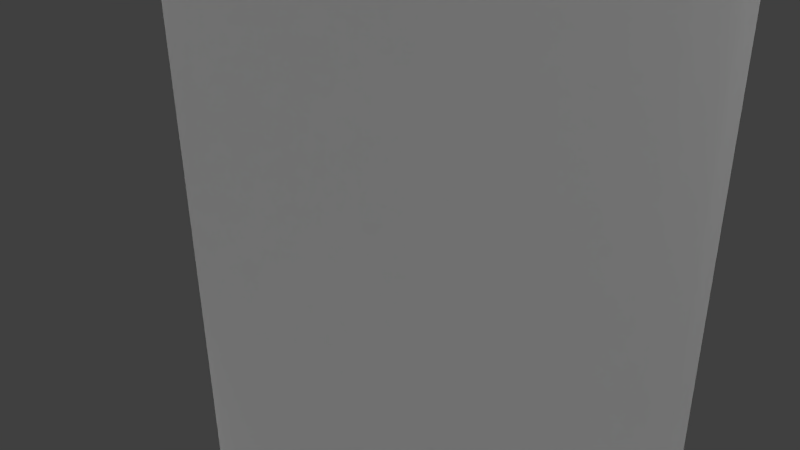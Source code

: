 # Source: 11_creativity_chenille_stems.blend  (saved by Blender 2.76.0; exported with 4.5.12 LTS)
import bpy
from mathutils import Matrix  # noqa: F401  (used for matrix-valued properties, if any)

bpy.ops.wm.read_factory_settings(use_empty=True)
scene = bpy.context.scene
scene.name = 'Scene'

# ---- collections
col_collection_1 = bpy.data.collections.new('Collection 1'); scene.collection.children.link(col_collection_1)

# ---- materials (node trees are filled in below, after node groups)
mat_material_001 = bpy.data.materials.new('Material.001')
mat_material_001.alpha_threshold = 0.0
mat_material_001.use_transparent_shadow = False
mat_material_001.roughness = 0.5
mat_material = bpy.data.materials.new('Material')
mat_material.alpha_threshold = 0.0
mat_material.use_transparent_shadow = False
mat_material.roughness = 0.5
mat_material.specular_intensity = 0.07635

# ---- material node trees

# ---- world
world_world = bpy.data.worlds.new('World'); scene.world = world_world
world_world.color = (0.05088, 0.05088, 0.05088)
world_world.use_sun_shadow = False
world_world.sun_shadow_jitter_overblur = 0.0
world_world.cycles.sampling_method = 'MANUAL'
world_world.cycles.sample_map_resolution = 256

# ---- cameras
cam_camera = bpy.data.cameras.new('Camera')
cam_camera.clip_end = 100.0
cam_camera.lens = 35.0
cam_camera.sensor_width = 32.0
cam_camera.sensor_height = 18.0
cam_camera.ortho_scale = 7.314
cam_camera.dof.focus_distance = 0.0
cam_camera.dof.aperture_fstop = 128.0

# ---- lights
light_hemi_001 = bpy.data.lights.new('Hemi.001', 'SUN')
light_hemi_001.transmission_factor = 0.0
light_hemi_001.angle = 0.1993
light_hemi_001.energy = 1.0
light_hemi_001.shadow_buffer_clip_start = 0.5
light_hemi_001.shadow_soft_size = 0.1
light_hemi_001.shadow_cascade_max_distance = 1000.0
light_hemi_001.cycles.use_multiple_importance_sampling = False
light_point_001 = bpy.data.lights.new('Point.001', 'POINT')
light_point_001.transmission_factor = 0.0
light_point_001.energy = 100.0
light_point_001.shadow_buffer_clip_start = 0.5
light_point_001.shadow_soft_size = 10.0
light_point_001.shadow_maximum_resolution = 0.006
light_point_001.use_absolute_resolution = True
light_point_001.cycles.use_multiple_importance_sampling = False
light_point = bpy.data.lights.new('Point', 'POINT')
light_point.transmission_factor = 0.0
light_point.energy = 100.0
light_point.shadow_buffer_clip_start = 0.5
light_point.shadow_soft_size = 10.0
light_point.shadow_maximum_resolution = 0.006
light_point.use_absolute_resolution = True
light_point.cycles.use_multiple_importance_sampling = False
light_hemi = bpy.data.lights.new('Hemi', 'SUN')
light_hemi.transmission_factor = 0.0
light_hemi.angle = 2.942
light_hemi.energy = 1.0
light_hemi.shadow_buffer_clip_start = 0.5
light_hemi.shadow_soft_size = 10.0
light_hemi.shadow_cascade_max_distance = 1000.0
light_hemi.cycles.use_multiple_importance_sampling = False

# ---- meshes
me_cube_001 = bpy.data.meshes.new('Cube.001')
me_cube_001.from_pydata([(-1.0, -1.0, -1.0), (-1.0, -1.0, 1.0), (-1.0, 1.0, -1.0), (-1.0, 1.0, 1.0), (1.0, -1.0, -1.0), (1.0, -1.0, 1.0), (1.0, 1.0, -1.0), (1.0, 1.0, 1.0), (0.0, 15.73, -12.87), (0.0, 15.73, -1.204), (0.1829, 15.43, -12.87), (0.1829, 15.43, -1.204), (0.3588, 14.53, -12.87), (0.3588, 14.53, -1.204), (0.5208, 13.08, -12.87), (0.5208, 13.08, -1.204), (0.6629, 11.12, -12.87), (0.6629, 11.12, -1.204), (0.7795, 8.739, -12.87), (0.7795, 8.739, -1.204), (0.8661, 6.02, -12.87), (0.8661, 6.02, -1.204), (0.9195, 3.069, -12.87), (0.9195, 3.069, -1.204), (0.9375, 2.484e-06, -12.87), (0.9375, 2.484e-06, -1.204), (0.9195, -3.069, -12.87), (0.9195, -3.069, -1.204), (0.8661, -6.02, -12.87), (0.8661, -6.02, -1.204), (0.7795, -8.739, -12.87), (0.7795, -8.739, -1.204), (0.6629, -11.12, -12.87), (0.6629, -11.12, -1.204), (0.5208, -13.08, -12.87), (0.5208, -13.08, -1.204), (0.3588, -14.53, -12.87), (0.3588, -14.53, -1.204), (0.1829, -15.43, -12.87), (0.1829, -15.43, -1.204), (-3.055e-07, -15.73, -12.87), (-3.055e-07, -15.73, -1.204), (-0.1829, -15.43, -12.87), (-0.1829, -15.43, -1.204), (-0.3588, -14.53, -12.87), (-0.3588, -14.53, -1.204), (-0.5208, -13.08, -12.87), (-0.5208, -13.08, -1.204), (-0.6629, -11.12, -12.87), (-0.6629, -11.12, -1.204), (-0.7795, -8.739, -12.87), (-0.7795, -8.739, -1.204), (-0.8661, -6.02, -12.87), (-0.8661, -6.02, -1.204), (-0.9195, -3.069, -12.87), (-0.9195, -3.069, -1.204), (-0.9375, 1.649e-05, -12.87), (-0.9375, 1.649e-05, -1.204), (-0.9195, 3.069, -12.87), (-0.9195, 3.069, -1.204), (-0.8661, 6.02, -12.87), (-0.8661, 6.02, -1.204), (-0.7795, 8.739, -12.87), (-0.7795, 8.739, -1.204), (-0.6629, 11.12, -12.87), (-0.6629, 11.12, -1.204), (-0.5208, 13.08, -12.87), (-0.5208, 13.08, -1.204), (-0.3588, 14.53, -12.87), (-0.3588, 14.53, -1.204), (-0.1829, 15.43, -12.87), (-0.1829, 15.43, -1.204), (0.0, 15.73, -7.012), (0.1829, 15.43, -7.012), (0.3588, 14.53, -7.012), (0.5208, 13.08, -7.012), (0.6629, 11.12, -7.012), (0.7795, 8.739, -7.012), (0.8661, 6.02, -7.012), (0.9195, 3.069, -7.012), (0.9375, 2.484e-06, -7.012), (0.9195, -3.069, -7.012), (0.8661, -6.02, -7.012), (0.7795, -8.739, -7.012), (0.6629, -11.12, -7.012), (0.5208, -13.08, -7.012), (0.3588, -14.53, -7.012), (0.1829, -15.43, -7.012), (-3.055e-07, -15.73, -7.012), (-0.1829, -15.43, -7.012), (-0.3588, -14.53, -7.012), (-0.5208, -13.08, -7.012), (-0.6629, -11.12, -7.012), (-0.7795, -8.739, -7.012), (-0.8661, -6.02, -7.012), (-0.9195, -3.069, -7.012), (-0.9375, 1.649e-05, -7.012), (-0.9195, 3.069, -7.012), (-0.8661, 6.02, -7.012), (-0.7795, 8.739, -7.012), (-0.6629, 11.12, -7.012), (-0.5208, 13.08, -7.012), (-0.3588, 14.53, -7.012), (-0.1829, 15.43, -7.012)], [], [(1, 3, 2, 0), (3, 7, 6, 2), (7, 5, 4, 6), (5, 1, 0, 4), (0, 2, 6, 4), (5, 7, 3, 1), (72, 9, 11, 73), (73, 11, 13, 74), (74, 13, 15, 75), (75, 15, 17, 76), (76, 17, 19, 77), (77, 19, 21, 78), (78, 21, 23, 79), (79, 23, 25, 80), (80, 25, 27, 81), (81, 27, 29, 82), (82, 29, 31, 83), (83, 31, 33, 84), (84, 33, 35, 85), (85, 35, 37, 86), (86, 37, 39, 87), (87, 39, 41, 88), (88, 41, 43, 89), (89, 43, 45, 90), (90, 45, 47, 91), (91, 47, 49, 92), (92, 49, 51, 93), (93, 51, 53, 94), (94, 53, 55, 95), (95, 55, 57, 96), (96, 57, 59, 97), (97, 59, 61, 98), (98, 61, 63, 99), (99, 63, 65, 100), (100, 65, 67, 101), (101, 67, 69, 102), (11, 9, 71, 69, 67, 65, 63, 61, 59, 57, 55, 53, 51, 49, 47, 45, 43, 41, 39, 37, 35, 33, 31, 29, 27, 25, 23, 21, 19, 17, 15, 13), (103, 71, 9, 72), (102, 69, 71, 103), (8, 10, 12, 14, 16, 18, 20, 22, 24, 26, 28, 30, 32, 34, 36, 38, 40, 42, 44, 46, 48, 50, 52, 54, 56, 58, 60, 62, 64, 66, 68, 70), (68, 102, 103, 70), (70, 103, 72, 8), (66, 101, 102, 68), (64, 100, 101, 66), (62, 99, 100, 64), (60, 98, 99, 62), (58, 97, 98, 60), (56, 96, 97, 58), (54, 95, 96, 56), (52, 94, 95, 54), (50, 93, 94, 52), (48, 92, 93, 50), (46, 91, 92, 48), (44, 90, 91, 46), (42, 89, 90, 44), (40, 88, 89, 42), (38, 87, 88, 40), (36, 86, 87, 38), (34, 85, 86, 36), (32, 84, 85, 34), (30, 83, 84, 32), (28, 82, 83, 30), (26, 81, 82, 28), (24, 80, 81, 26), (22, 79, 80, 24), (20, 78, 79, 22), (18, 77, 78, 20), (16, 76, 77, 18), (14, 75, 76, 16), (12, 74, 75, 14), (10, 73, 74, 12), (8, 72, 73, 10)])
me_cube_001.polygons.foreach_set('use_smooth', [True] * 72)
me_cube_001.polygons.foreach_set('material_index', [0, 0, 0, 0, 0, 0, 1, 1, 1, 1, 1, 1, 1, 1, 1, 1, 1, 1, 1, 1, 1, 1, 1, 1, 1, 1, 1, 1, 1, 1, 1, 1, 1, 1, 1, 1, 1, 1, 1, 1, 1, 1, 1, 1, 1, 1, 1, 1, 1, 1, 1, 1, 1, 1, 1, 1, 1, 1, 1, 1, 1, 1, 1, 1, 1, 1, 1, 1, 1, 1, 1, 1])
_uv = me_cube_001.uv_layers.new(name='UVMap')
_uv.uv.foreach_set('vector', [0.4311, 0.3563, 0.5039, 0.3563, 0.5039, 0.2835, 0.4311, 0.2835, 0.5794, 0.9738, 0.325, 0.9738, 0.325, 0.8326, 0.5794, 0.8326, 0.5275, 0.3892, 0.4518, 0.3892, 0.4518, 0.1996, 0.5275, 0.1996, 0.291, 0.9763, 0.03494, 0.9763, 0.03494, 0.83, 0.291, 0.83, 0.4407, 0.3139, 0.4407, 0.3829, 0.5096, 0.3829, 0.5096, 0.3139, 0.2408, 0.9364, 0.2408, 0.9193, 0.2229, 0.9193, 0.2229, 0.9364, 0.444, 0.4891, 0.444, 0.8008, 0.4247, 0.8008, 0.4247, 0.4891, 0.4247, 0.4891, 0.4247, 0.8008, 0.4061, 0.8008, 0.4061, 0.4891, 0.4061, 0.4891, 0.4061, 0.8008, 0.3889, 0.8008, 0.3889, 0.4891, 0.3889, 0.4891, 0.3889, 0.8008, 0.3739, 0.8008, 0.3739, 0.4891, 0.3739, 0.4891, 0.3739, 0.8008, 0.3615, 0.8008, 0.3615, 0.4891, 0.3615, 0.4891, 0.3615, 0.8008, 0.3523, 0.8008, 0.3523, 0.4891, 0.3523, 0.4891, 0.3523, 0.8008, 0.3467, 0.8008, 0.3467, 0.4891, 0.2612, 0.4801, 0.2612, 0.7769, 0.2575, 0.7764, 0.2575, 0.4796, 0.2575, 0.4796, 0.2575, 0.7764, 0.2536, 0.7769, 0.2536, 0.4801, 0.2536, 0.4801, 0.2536, 0.7769, 0.2498, 0.7783, 0.2498, 0.4815, 0.2549, 0.4911, 0.2549, 0.8079, 0.2456, 0.8079, 0.2456, 0.4911, 0.2456, 0.4911, 0.2456, 0.8079, 0.2331, 0.8079, 0.2331, 0.4911, 0.2331, 0.4911, 0.2331, 0.8079, 0.2178, 0.8079, 0.2178, 0.4911, 0.2178, 0.4911, 0.2178, 0.8079, 0.2004, 0.8079, 0.2004, 0.4911, 0.2004, 0.4911, 0.2004, 0.8079, 0.1815, 0.8079, 0.1815, 0.4911, 0.1815, 0.4911, 0.1815, 0.8079, 0.1619, 0.8079, 0.1619, 0.4911, 0.1619, 0.4911, 0.1619, 0.8079, 0.1422, 0.8079, 0.1422, 0.4911, 0.1422, 0.4911, 0.1422, 0.8079, 0.1233, 0.8079, 0.1233, 0.4911, 0.1233, 0.4911, 0.1233, 0.8079, 0.1059, 0.8079, 0.1059, 0.4911, 0.1059, 0.4911, 0.1059, 0.8079, 0.09065, 0.8079, 0.09065, 0.4911, 0.09065, 0.4911, 0.09065, 0.8079, 0.07812, 0.8079, 0.07812, 0.4911, 0.07812, 0.4911, 0.07812, 0.8079, 0.06882, 0.8079, 0.06882, 0.4911, 0.5475, 0.4845, 0.5475, 0.7813, 0.5429, 0.7801, 0.5429, 0.4833, 0.5429, 0.4833, 0.5429, 0.7801, 0.5388, 0.7799, 0.5388, 0.4831, 0.5388, 0.4831, 0.5388, 0.7799, 0.5354, 0.7806, 0.5354, 0.4838, 0.5414, 0.4891, 0.5414, 0.8008, 0.5357, 0.8008, 0.5357, 0.4891, 0.5357, 0.4891, 0.5357, 0.8008, 0.5266, 0.8008, 0.5266, 0.4891, 0.5266, 0.4891, 0.5266, 0.8008, 0.5142, 0.8008, 0.5142, 0.4891, 0.5142, 0.4891, 0.5142, 0.8008, 0.4992, 0.8008, 0.4992, 0.4891, 0.4992, 0.4891, 0.4992, 0.8008, 0.482, 0.8008, 0.482, 0.4891, 0.7077, 0.8028, 0.7077, 0.8238, 0.7068, 0.8448, 0.705, 0.865, 0.7024, 0.8836, 0.699, 0.8998, 0.6951, 0.9132, 0.6908, 0.923, 0.6861, 0.9291, 0.6814, 0.931, 0.6768, 0.9289, 0.6724, 0.9226, 0.6685, 0.9126, 0.6652, 0.8991, 0.6626, 0.8827, 0.6608, 0.864, 0.6598, 0.8438, 0.6598, 0.8228, 0.6608, 0.8018, 0.6626, 0.7816, 0.6652, 0.763, 0.6685, 0.7467, 0.6724, 0.7334, 0.6768, 0.7235, 0.6814, 0.7175, 0.6861, 0.7155, 0.6908, 0.7177, 0.6951, 0.7239, 0.699, 0.734, 0.7024, 0.7475, 0.705, 0.7639, 0.7068, 0.7825, 0.4634, 0.4891, 0.4634, 0.8008, 0.444, 0.8008, 0.444, 0.4891, 0.482, 0.4891, 0.482, 0.8008, 0.4634, 0.8008, 0.4634, 0.4891, 0.6654, 0.8355, 0.6661, 0.8154, 0.6674, 0.7961, 0.6695, 0.7783, 0.672, 0.7627, 0.675, 0.7499, 0.6784, 0.7405, 0.682, 0.7347, 0.6856, 0.7328, 0.6892, 0.7349, 0.6925, 0.7409, 0.6955, 0.7505, 0.6981, 0.7634, 0.7001, 0.7791, 0.7015, 0.797, 0.7022, 0.8164, 0.7022, 0.8365, 0.7015, 0.8567, 0.7001, 0.876, 0.6981, 0.8938, 0.6955, 0.9094, 0.6925, 0.9222, 0.6892, 0.9316, 0.6856, 0.9374, 0.682, 0.9393, 0.6784, 0.9372, 0.675, 0.9312, 0.672, 0.9216, 0.6695, 0.9087, 0.6674, 0.893, 0.6661, 0.8751, 0.6654, 0.8557, 0.482, 0.1774, 0.482, 0.4891, 0.4634, 0.4891, 0.4634, 0.1774, 0.4634, 0.1774, 0.4634, 0.4891, 0.444, 0.4891, 0.444, 0.1774, 0.4992, 0.1774, 0.4992, 0.4891, 0.482, 0.4891, 0.482, 0.1774, 0.5142, 0.1774, 0.5142, 0.4891, 0.4992, 0.4891, 0.4992, 0.1774, 0.5266, 0.1774, 0.5266, 0.4891, 0.5142, 0.4891, 0.5142, 0.1774, 0.5357, 0.1774, 0.5357, 0.4891, 0.5266, 0.4891, 0.5266, 0.1774, 0.5414, 0.1774, 0.5414, 0.4891, 0.5357, 0.4891, 0.5357, 0.1774, 0.5388, 0.1863, 0.5388, 0.4831, 0.5354, 0.4838, 0.5354, 0.187, 0.5429, 0.1865, 0.5429, 0.4833, 0.5388, 0.4831, 0.5388, 0.1863, 0.5475, 0.1877, 0.5475, 0.4845, 0.5429, 0.4833, 0.5429, 0.1865, 0.07812, 0.1744, 0.07812, 0.4911, 0.06882, 0.4911, 0.06882, 0.1744, 0.09065, 0.1744, 0.09065, 0.4911, 0.07812, 0.4911, 0.07812, 0.1744, 0.1059, 0.1744, 0.1059, 0.4911, 0.09065, 0.4911, 0.09065, 0.1744, 0.1233, 0.1744, 0.1233, 0.4911, 0.1059, 0.4911, 0.1059, 0.1744, 0.1422, 0.1744, 0.1422, 0.4911, 0.1233, 0.4911, 0.1233, 0.1744, 0.1619, 0.1744, 0.1619, 0.4911, 0.1422, 0.4911, 0.1422, 0.1744, 0.1815, 0.1744, 0.1815, 0.4911, 0.1619, 0.4911, 0.1619, 0.1744, 0.2004, 0.1744, 0.2004, 0.4911, 0.1815, 0.4911, 0.1815, 0.1744, 0.2178, 0.1744, 0.2178, 0.4911, 0.2004, 0.4911, 0.2004, 0.1744, 0.2331, 0.1744, 0.2331, 0.4911, 0.2178, 0.4911, 0.2178, 0.1744, 0.2456, 0.1744, 0.2456, 0.4911, 0.2331, 0.4911, 0.2331, 0.1744, 0.2549, 0.1744, 0.2549, 0.4911, 0.2456, 0.4911, 0.2456, 0.1744, 0.2536, 0.1833, 0.2536, 0.4801, 0.2498, 0.4815, 0.2498, 0.1847, 0.2575, 0.1828, 0.2575, 0.4796, 0.2536, 0.4801, 0.2536, 0.1833, 0.2612, 0.1833, 0.2612, 0.4801, 0.2575, 0.4796, 0.2575, 0.1828, 0.3523, 0.1774, 0.3523, 0.4891, 0.3467, 0.4891, 0.3467, 0.1774, 0.3615, 0.1774, 0.3615, 0.4891, 0.3523, 0.4891, 0.3523, 0.1774, 0.3739, 0.1774, 0.3739, 0.4891, 0.3615, 0.4891, 0.3615, 0.1774, 0.3889, 0.1774, 0.3889, 0.4891, 0.3739, 0.4891, 0.3739, 0.1774, 0.4061, 0.1774, 0.4061, 0.4891, 0.3889, 0.4891, 0.3889, 0.1774, 0.4247, 0.1774, 0.4247, 0.4891, 0.4061, 0.4891, 0.4061, 0.1774, 0.444, 0.1774, 0.444, 0.4891, 0.4247, 0.4891, 0.4247, 0.1774])
me_cube_001.materials.append(mat_material_001)
me_cube_001.materials.append(mat_material)
me_cube_001.use_remesh_preserve_volume = False
me_cube_001.use_remesh_preserve_attributes = False
me_cube_001.use_mirror_vertex_groups = False
me_cube_001.update()

# ---- objects
ob_11_creativity_chenille_stems = bpy.data.objects.new('11_creativity_chenille_stems', me_cube_001)
ob_hemi_001 = bpy.data.objects.new('Hemi.001', light_hemi_001)
ob_point_001 = bpy.data.objects.new('Point.001', light_point_001)
ob_point = bpy.data.objects.new('Point', light_point)
ob_hemi = bpy.data.objects.new('Hemi', light_hemi)
ob_camera = bpy.data.objects.new('Camera', cam_camera)

# ---- transforms, parenting, visibility, modifiers, constraints
ob_11_creativity_chenille_stems.location = (0.0, 0.0, 19.0)
ob_11_creativity_chenille_stems.scale = (4.8, 0.05, 2.7)
ob_11_creativity_chenille_stems.lineart.crease_threshold = 0.0
ob_hemi_001.location = (28.08, 0.0, -42.51)
ob_hemi_001.lineart.crease_threshold = 0.0
ob_point_001.location = (11.4, 0.0, 4.922)
ob_point_001.lineart.crease_threshold = 0.0
ob_point.location = (0.0, 0.0, -8.828)
ob_point.lineart.crease_threshold = 0.0
ob_hemi.location = (-1.083, 12.21, 5.811)
ob_hemi.rotation_euler = (3.142, -0.0, 0.0)
ob_hemi.lineart.crease_threshold = 0.0
ob_camera.location = (7.481, -6.508, 5.344)
ob_camera.rotation_euler = (1.109, 0.01082, 0.8149)
ob_camera.lock_rotations_4d = False
ob_camera.empty_display_type = 'ARROWS'
ob_camera.color = (0.0, 0.0, 0.0, 0.0)
ob_camera.display_type = 'WIRE'
ob_camera.lineart.crease_threshold = 0.0

# ---- collection membership
col_collection_1.objects.link(ob_11_creativity_chenille_stems)
col_collection_1.objects.link(ob_hemi_001)
col_collection_1.objects.link(ob_point_001)
col_collection_1.objects.link(ob_point)
col_collection_1.objects.link(ob_hemi)
col_collection_1.objects.link(ob_camera)

# ---- scene / render settings (as saved in the file)
scene.camera = ob_camera
scene.frame_start = 1; scene.frame_end = 250; scene.frame_set(1)
scene.render.engine = 'BLENDER_EEVEE_NEXT'
scene.render.resolution_percentage = 50
scene.render.dither_intensity = 0.0
scene.cycles.use_denoising = False
scene.cycles.samples = 10
scene.cycles.sampling_pattern = 'TABULATED_SOBOL'
scene.cycles.light_sampling_threshold = 0.0
scene.cycles.use_adaptive_sampling = False
scene.cycles.use_light_tree = False
scene.cycles.blur_glossy = 0.0
scene.cycles.pixel_filter_type = 'GAUSSIAN'
scene.cycles.sample_clamp_indirect = 0.0
scene.view_settings.view_transform = 'Standard'
scene.unit_settings.scale_length = 0.01
bpy.context.view_layer.update()
